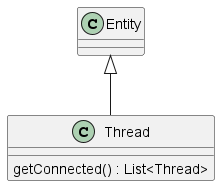

The diagram above was rendered by PlantUML. Its source (embedded in the PNG):
@startuml thread

class Thread extends Entity{
    getConnected() : List<Thread>
}

@enduml